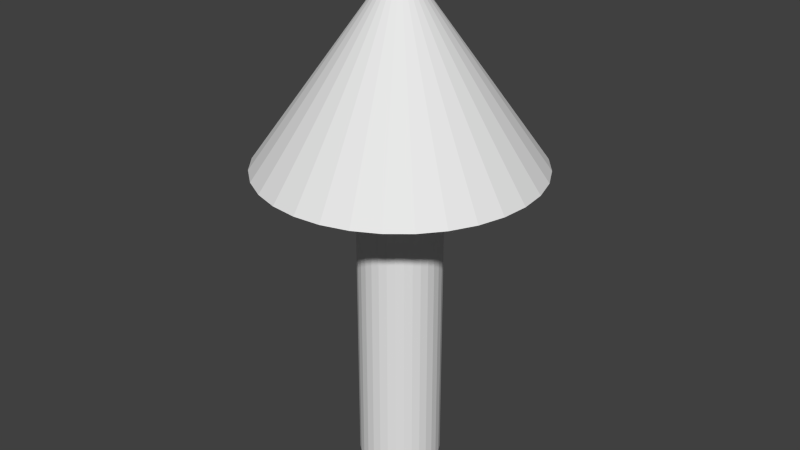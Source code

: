 # Source: Arrow.blend  (saved by Blender 2.69.0; exported with 4.5.12 LTS)
import bpy
from mathutils import Matrix  # noqa: F401  (used for matrix-valued properties, if any)

bpy.ops.wm.read_factory_settings(use_empty=True)
scene = bpy.context.scene
scene.name = 'Scene'

# ---- collections
col_collection_1 = bpy.data.collections.new('Collection 1'); scene.collection.children.link(col_collection_1)

# ---- world
world_world = bpy.data.worlds.new('World'); scene.world = world_world
world_world.color = (0.05088, 0.05088, 0.05088)
world_world.use_sun_shadow = False
world_world.sun_shadow_jitter_overblur = 0.0
world_world.cycles.sampling_method = 'MANUAL'
world_world.cycles.sample_map_resolution = 256

# ---- meshes
me_cone = bpy.data.meshes.new('Cone')
me_cone.from_pydata([(0.0, 1.0, -0.7), (0.1951, 0.9808, -0.7), (0.3827, 0.9239, -0.7), (0.5556, 0.8315, -0.7), (0.7071, 0.7071, -0.7), (0.8315, 0.5556, -0.7), (0.9239, 0.3827, -0.7), (0.9808, 0.1951, -0.7), (1.0, 7.55e-08, -0.7), (0.0, 0.0, 0.7), (0.9808, -0.1951, -0.7), (0.9239, -0.3827, -0.7), (0.8315, -0.5556, -0.7), (0.7071, -0.7071, -0.7), (0.5556, -0.8315, -0.7), (0.3827, -0.9239, -0.7), (0.1951, -0.9808, -0.7), (-3.258e-07, -1.0, -0.7), (-0.1951, -0.9808, -0.7), (-0.3827, -0.9239, -0.7), (-0.5556, -0.8315, -0.7), (-0.7071, -0.7071, -0.7), (-0.8315, -0.5556, -0.7), (-0.9239, -0.3827, -0.7), (-0.9808, -0.1951, -0.7), (-1.0, 9.656e-07, -0.7), (-0.9808, 0.1951, -0.7), (-0.9239, 0.3827, -0.7), (-0.8315, 0.5556, -0.7), (-0.7071, 0.7071, -0.7), (-0.5556, 0.8315, -0.7), (-0.3827, 0.9239, -0.7), (-0.1951, 0.9808, -0.7), (8.312e-08, 0.3, -0.7), (0.05853, 0.2942, -0.7), (0.1148, 0.2772, -0.7), (0.1667, 0.2494, -0.7), (0.2121, 0.2121, -0.7), (0.2494, 0.1667, -0.7), (0.2772, 0.1148, -0.7), (0.2942, 0.05853, -0.7), (0.3, 2.221e-07, -0.7), (0.2942, -0.05853, -0.7), (0.2772, -0.1148, -0.7), (0.2494, -0.1667, -0.7), (0.2121, -0.2121, -0.7), (0.1667, -0.2494, -0.7), (0.1148, -0.2772, -0.7), (0.05853, -0.2942, -0.7), (-1.463e-08, -0.3, -0.7), (-0.05853, -0.2942, -0.7), (-0.1148, -0.2772, -0.7), (-0.1667, -0.2494, -0.7), (-0.2121, -0.2121, -0.7), (-0.2494, -0.1667, -0.7), (-0.2772, -0.1148, -0.7), (-0.2942, -0.05853, -0.7), (-0.3, 4.892e-07, -0.7), (-0.2942, 0.05853, -0.7), (-0.2772, 0.1148, -0.7), (-0.2494, 0.1667, -0.7), (-0.2121, 0.2121, -0.7), (-0.1667, 0.2494, -0.7), (-0.1148, 0.2772, -0.7), (-0.05853, 0.2942, -0.7), (8.312e-08, 0.3, -3.0), (0.05853, 0.2942, -3.0), (0.1148, 0.2772, -3.0), (0.1667, 0.2494, -3.0), (0.2121, 0.2121, -3.0), (0.2494, 0.1667, -3.0), (0.2772, 0.1148, -3.0), (0.2942, 0.05853, -3.0), (0.3, 2.221e-07, -3.0), (0.2942, -0.05853, -3.0), (0.2772, -0.1148, -3.0), (0.2494, -0.1667, -3.0), (0.2121, -0.2121, -3.0), (0.1667, -0.2494, -3.0), (0.1148, -0.2772, -3.0), (0.05853, -0.2942, -3.0), (-1.463e-08, -0.3, -3.0), (-0.05853, -0.2942, -3.0), (-0.1148, -0.2772, -3.0), (-0.1667, -0.2494, -3.0), (-0.2121, -0.2121, -3.0), (-0.2494, -0.1667, -3.0), (-0.2772, -0.1148, -3.0), (-0.2942, -0.05853, -3.0), (-0.3, 4.892e-07, -3.0), (-0.2942, 0.05853, -3.0), (-0.2772, 0.1148, -3.0), (-0.2494, 0.1667, -3.0), (-0.2121, 0.2121, -3.0), (-0.1667, 0.2494, -3.0), (-0.1148, 0.2772, -3.0), (-0.05853, 0.2942, -3.0)], [], [(31, 9, 32), (0, 9, 1), (30, 9, 31), (29, 9, 30), (28, 9, 29), (27, 9, 28), (26, 9, 27), (25, 9, 26), (24, 9, 25), (23, 9, 24), (22, 9, 23), (21, 9, 22), (20, 9, 21), (19, 9, 20), (18, 9, 19), (17, 9, 18), (16, 9, 17), (15, 9, 16), (14, 9, 15), (13, 9, 14), (12, 9, 13), (11, 9, 12), (10, 9, 11), (8, 9, 10), (7, 9, 8), (6, 9, 7), (5, 9, 6), (4, 9, 5), (3, 9, 4), (2, 9, 3), (32, 9, 0), (1, 9, 2), (25, 26, 58, 57), (14, 15, 47, 46), (24, 25, 57, 56), (7, 8, 41, 40), (13, 14, 46, 45), (23, 24, 56, 55), (6, 7, 40, 39), (12, 13, 45, 44), (22, 23, 55, 54), (0, 1, 34, 33), (5, 6, 39, 38), (11, 12, 44, 43), (21, 22, 54, 53), (4, 5, 38, 37), (10, 11, 43, 42), (31, 32, 64, 63), (20, 21, 53, 52), (3, 4, 37, 36), (8, 10, 42, 41), (30, 31, 63, 62), (19, 20, 52, 51), (2, 3, 36, 35), (29, 30, 62, 61), (18, 19, 51, 50), (1, 2, 35, 34), (28, 29, 61, 60), (17, 18, 50, 49), (27, 28, 60, 59), (16, 17, 49, 48), (32, 0, 33, 64), (26, 27, 59, 58), (15, 16, 48, 47), (63, 64, 96, 95), (52, 53, 85, 84), (41, 42, 74, 73), (61, 62, 94, 93), (50, 51, 83, 82), (39, 40, 72, 71), (59, 60, 92, 91), (37, 38, 70, 69), (48, 49, 81, 80), (57, 58, 90, 89), (35, 36, 68, 67), (46, 47, 79, 78), (55, 56, 88, 87), (33, 34, 66, 65), (44, 45, 77, 76), (64, 33, 65, 96), (53, 54, 86, 85), (42, 43, 75, 74), (62, 63, 95, 94), (51, 52, 84, 83), (40, 41, 73, 72), (60, 61, 93, 92), (49, 50, 82, 81), (38, 39, 71, 70), (58, 59, 91, 90), (36, 37, 69, 68), (47, 48, 80, 79), (56, 57, 89, 88), (34, 35, 67, 66), (45, 46, 78, 77), (54, 55, 87, 86), (43, 44, 76, 75), (65, 66, 67, 68, 69, 70, 71, 72, 73, 74, 75, 76, 77, 78, 79, 80, 81, 82, 83, 84, 85, 86, 87, 88, 89, 90, 91, 92, 93, 94, 95, 96)])
me_cone.use_remesh_preserve_volume = False
me_cone.use_remesh_preserve_attributes = False
me_cone.use_mirror_vertex_groups = False
me_cone.update()

# ---- objects
ob_cone = bpy.data.objects.new('Cone', me_cone)

# ---- transforms, parenting, visibility, modifiers, constraints
ob_cone.location = (0.0, 0.0, 3.0)
ob_cone.lineart.crease_threshold = 0.0

# ---- collection membership
col_collection_1.objects.link(ob_cone)

# ---- scene / render settings (as saved in the file)
scene.frame_start = 1; scene.frame_end = 250; scene.frame_set(1)
scene.render.engine = 'BLENDER_EEVEE_NEXT'
scene.render.image_settings.compression = 90
scene.render.resolution_percentage = 50
scene.render.dither_intensity = 0.0
scene.cycles.use_denoising = False
scene.cycles.samples = 10
scene.cycles.sampling_pattern = 'TABULATED_SOBOL'
scene.cycles.light_sampling_threshold = 0.0
scene.cycles.use_adaptive_sampling = False
scene.cycles.use_light_tree = False
scene.cycles.blur_glossy = 0.0
scene.cycles.volume_bounces = 1
scene.cycles.pixel_filter_type = 'GAUSSIAN'
scene.cycles.sample_clamp_indirect = 0.0
scene.view_settings.view_transform = 'Standard'
bpy.context.view_layer.update()

# ---- added for rendering (the .blend has no active camera and no usable light): camera, sun
cam_auto = bpy.data.cameras.new('AutoCamera')
cam_auto.lens = 50.0
cam_auto.sensor_width = 36.0
cam_auto.clip_end = 1000.0
ob_auto_camera = bpy.data.objects.new('AutoCamera', cam_auto)
scene.collection.objects.link(ob_auto_camera)
ob_auto_camera.location = (4.309, -5.17081, 5.2972)
ob_auto_camera.rotation_euler = (1.09748, -7.21219e-08, 0.694738)
scene.camera = ob_auto_camera
light_auto_sun = bpy.data.lights.new('AutoSun', 'SUN')
light_auto_sun.energy = 3.0
light_auto_sun.angle = 0.0523599
ob_auto_sun = bpy.data.objects.new('AutoSun', light_auto_sun)
scene.collection.objects.link(ob_auto_sun)
ob_auto_sun.rotation_euler = (0.872665, 0.174533, 0.523599)
bpy.context.view_layer.update()
